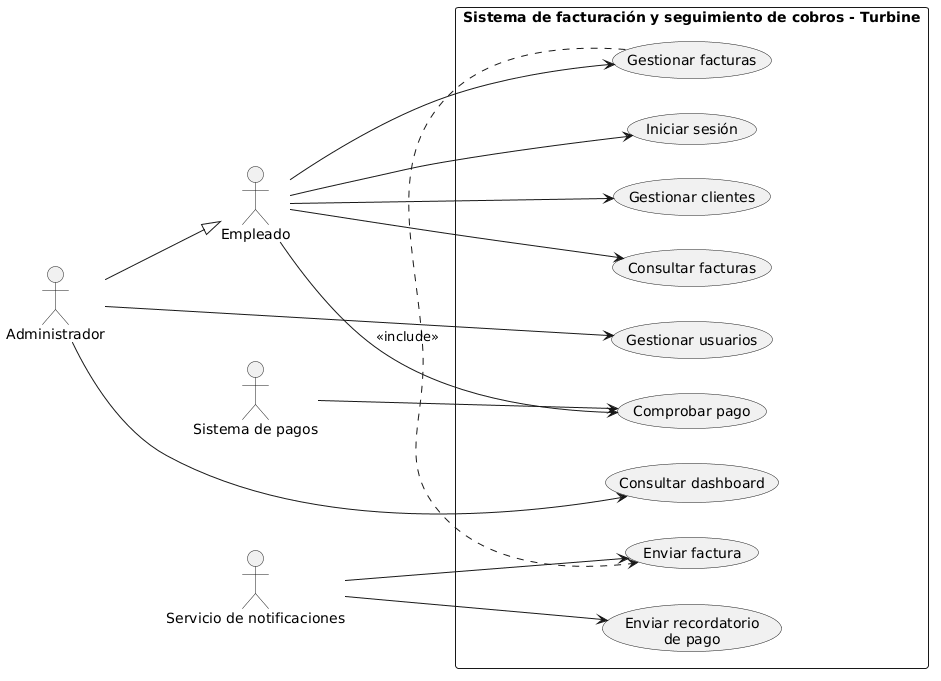

The diagram above was rendered by PlantUML. Its source (embedded in the PNG):
@startuml
left to right direction
skinparam packageStyle rectangle

actor "Administrador" as Admin
actor "Empleado" as Empleado
actor "Sistema de pagos" as Payments
actor "Servicio de notificaciones" as Notif

Admin --|> Empleado

rectangle "Sistema de facturación y seguimiento de cobros - Turbine" {
  usecase "Gestionar usuarios" as UC_Users
  usecase "Consultar dashboard" as UC_Dash
  usecase "Iniciar sesión" as UC_Login
  usecase "Gestionar clientes" as UC_Clientes
  usecase "Gestionar facturas" as UC_Facturas
  usecase "Consultar facturas" as UC_Consultar
  usecase "Comprobar pago" as UC_Pago
  usecase "Enviar factura" as UC_Enviar
  usecase "Enviar recordatorio\nde pago" as UC_Recordatorio
}

Admin --> UC_Users
Admin --> UC_Dash

Empleado --> UC_Login
Empleado --> UC_Clientes
Empleado --> UC_Facturas
Empleado --> UC_Consultar
Empleado --> UC_Pago

Payments --> UC_Pago

Notif --> UC_Enviar
Notif --> UC_Recordatorio

UC_Facturas .> UC_Enviar : <<include>>
@enduml